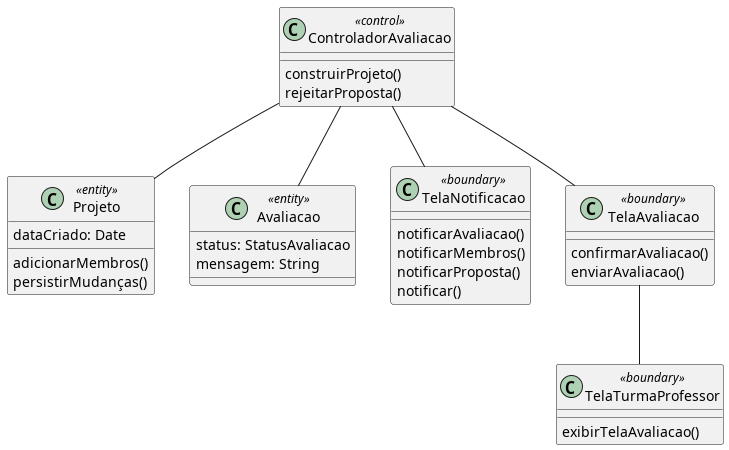

The diagram above was rendered by PlantUML. Its source (embedded in the PNG):
@startuml

!includesub base.puml!Projeto
!includesub base.puml!Avaliacao
!includesub base_telas.puml!TelaNotificacao
!includesub base_telas.puml!TelaTurmaProfessor

class TelaAvaliacao <<boundary>> {
  confirmarAvaliacao()
  enviarAvaliacao()
}

class ControladorAvaliacao <<control>> {
  construirProjeto()
  rejeitarProposta()
}

TelaAvaliacao -- TelaTurmaProfessor
ControladorAvaliacao -- TelaAvaliacao
ControladorAvaliacao -- Projeto
ControladorAvaliacao -- Avaliacao
ControladorAvaliacao -- TelaNotificacao

@enduml